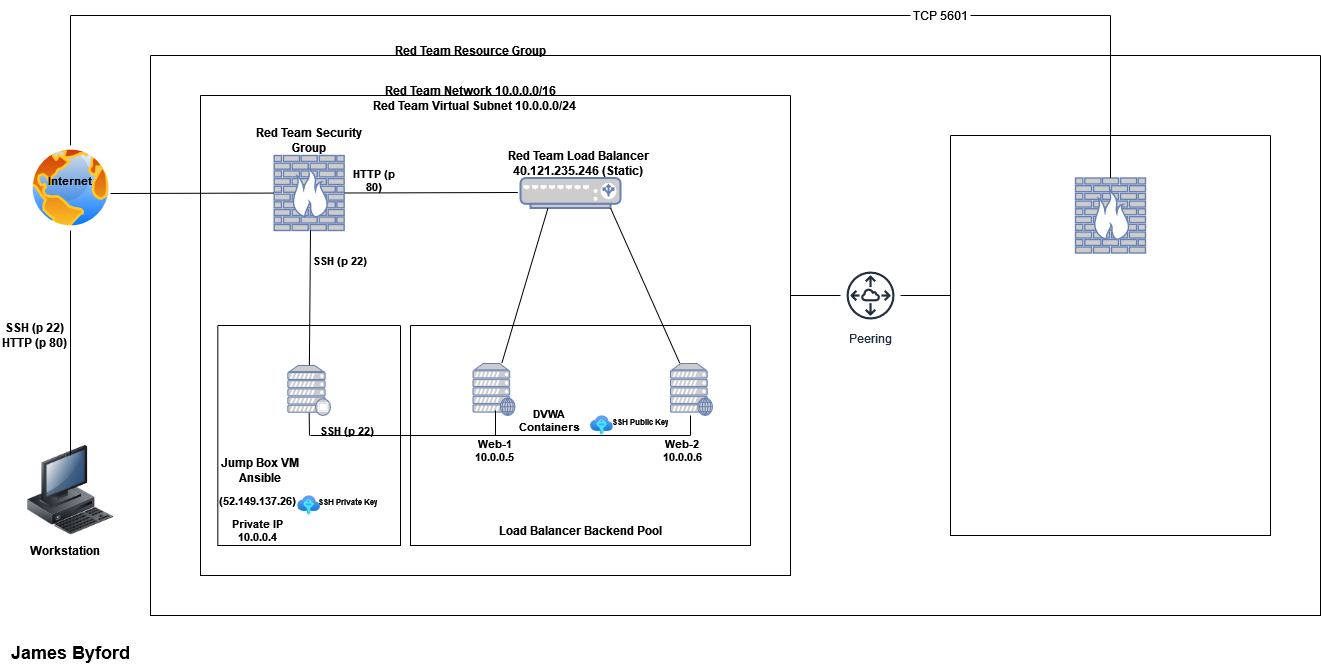

The diagram above was exported from draw.io. Its source (the exported page's mxGraphModel, read from the mxfile embedded in the PNG):
<mxGraphModel dx="2522" dy="752" grid="1" gridSize="10" guides="1" tooltips="1" connect="1" arrows="1" fold="1" page="1" pageScale="1" pageWidth="1100" pageHeight="850" math="0" shadow="0">
  <root>
    <mxCell id="0" />
    <mxCell id="1" parent="0" />
    <mxCell id="e6_gwyTJw9NA-TJyivR6-1" value="" style="image;html=1;image=img/lib/clip_art/computers/Workstation_128x128.png" parent="1" vertex="1">
      <mxGeometry x="-60" y="750" width="120" height="90" as="geometry" />
    </mxCell>
    <mxCell id="e6_gwyTJw9NA-TJyivR6-2" value="" style="aspect=fixed;perimeter=ellipsePerimeter;html=1;align=center;shadow=0;dashed=0;spacingTop=3;image;image=img/lib/active_directory/internet_globe.svg;" parent="1" vertex="1">
      <mxGeometry x="-42.5" y="450" width="85" height="85" as="geometry" />
    </mxCell>
    <mxCell id="ytjvgYzUHqj02UAwW179-1" value="" style="swimlane;startSize=0;" parent="1" vertex="1">
      <mxGeometry x="80" y="360" width="1170" height="560" as="geometry" />
    </mxCell>
    <mxCell id="ytjvgYzUHqj02UAwW179-4" value="&lt;b&gt;Red Team Network&lt;/b&gt; &lt;b&gt;10.0.0.0/16&lt;/b&gt;" style="text;html=1;strokeColor=none;fillColor=none;align=center;verticalAlign=middle;whiteSpace=wrap;rounded=0;" parent="ytjvgYzUHqj02UAwW179-1" vertex="1">
      <mxGeometry x="120" y="20" width="400" height="30" as="geometry" />
    </mxCell>
    <mxCell id="YSkNe1H92WSWtVeNDULF-5" value="Peering" style="sketch=0;outlineConnect=0;fontColor=#232F3E;gradientColor=none;strokeColor=#232F3E;fillColor=#ffffff;dashed=0;verticalLabelPosition=bottom;verticalAlign=top;align=center;html=1;fontSize=12;fontStyle=0;aspect=fixed;shape=mxgraph.aws4.resourceIcon;resIcon=mxgraph.aws4.peering;" parent="ytjvgYzUHqj02UAwW179-1" vertex="1">
      <mxGeometry x="690" y="210" width="60" height="60" as="geometry" />
    </mxCell>
    <mxCell id="YSkNe1H92WSWtVeNDULF-6" value="" style="swimlane;startSize=0;" parent="ytjvgYzUHqj02UAwW179-1" vertex="1">
      <mxGeometry x="800" y="80" width="320" height="400" as="geometry" />
    </mxCell>
    <mxCell id="YSkNe1H92WSWtVeNDULF-11" value="" style="endArrow=none;html=1;rounded=0;" parent="YSkNe1H92WSWtVeNDULF-6" source="YSkNe1H92WSWtVeNDULF-5" edge="1">
      <mxGeometry width="50" height="50" relative="1" as="geometry">
        <mxPoint x="30" y="159.5" as="sourcePoint" />
        <mxPoint y="160" as="targetPoint" />
      </mxGeometry>
    </mxCell>
    <mxCell id="YSkNe1H92WSWtVeNDULF-12" value="" style="fontColor=#0066CC;verticalAlign=top;verticalLabelPosition=bottom;labelPosition=center;align=center;html=1;outlineConnect=0;fillColor=#CCCCCC;strokeColor=#6881B3;gradientColor=none;gradientDirection=north;strokeWidth=2;shape=mxgraph.networks.firewall;" parent="YSkNe1H92WSWtVeNDULF-6" vertex="1">
      <mxGeometry x="125" y="42.5" width="70" height="75" as="geometry" />
    </mxCell>
    <mxCell id="ytjvgYzUHqj02UAwW179-2" value="" style="swimlane;startSize=0;" parent="1" vertex="1">
      <mxGeometry x="130" y="400" width="590" height="480" as="geometry" />
    </mxCell>
    <mxCell id="e6_gwyTJw9NA-TJyivR6-3" value="" style="fontColor=#0066CC;verticalAlign=top;verticalLabelPosition=bottom;labelPosition=center;align=center;html=1;outlineConnect=0;fillColor=#CCCCCC;strokeColor=#6881B3;gradientColor=none;gradientDirection=north;strokeWidth=2;shape=mxgraph.networks.firewall;" parent="ytjvgYzUHqj02UAwW179-2" vertex="1">
      <mxGeometry x="73.65999999999998" y="60" width="70" height="75" as="geometry" />
    </mxCell>
    <mxCell id="ytjvgYzUHqj02UAwW179-5" value="&lt;b&gt;Red Team Virtual Subnet 10.0.0.0/24&lt;br&gt;&lt;/b&gt;" style="text;html=1;strokeColor=none;fillColor=none;align=center;verticalAlign=middle;whiteSpace=wrap;rounded=0;" parent="ytjvgYzUHqj02UAwW179-2" vertex="1">
      <mxGeometry x="165" width="220" height="20" as="geometry" />
    </mxCell>
    <mxCell id="ytjvgYzUHqj02UAwW179-6" value="" style="swimlane;startSize=0;" parent="ytjvgYzUHqj02UAwW179-2" vertex="1">
      <mxGeometry x="17.32" y="230" width="182.68" height="220" as="geometry">
        <mxRectangle x="17.32" y="200" width="50" height="40" as="alternateBounds" />
      </mxGeometry>
    </mxCell>
    <mxCell id="e6_gwyTJw9NA-TJyivR6-6" value="" style="aspect=fixed;html=1;points=[];align=center;image;fontSize=12;image=img/lib/azure2/other/SSH_Keys.svg;" parent="ytjvgYzUHqj02UAwW179-6" vertex="1">
      <mxGeometry x="80.00000000000001" y="170" width="22.67" height="20" as="geometry" />
    </mxCell>
    <mxCell id="ytjvgYzUHqj02UAwW179-26" value="&lt;b&gt;Jump Box VM Ansible &lt;/b&gt;" style="text;html=1;strokeColor=none;fillColor=none;align=center;verticalAlign=middle;whiteSpace=wrap;rounded=0;" parent="ytjvgYzUHqj02UAwW179-6" vertex="1">
      <mxGeometry x="-17.330000000000002" y="130" width="120" height="30" as="geometry" />
    </mxCell>
    <mxCell id="e6_gwyTJw9NA-TJyivR6-8" value="" style="fontColor=#0066CC;verticalAlign=top;verticalLabelPosition=bottom;labelPosition=center;align=center;html=1;outlineConnect=0;fillColor=#CCCCCC;strokeColor=#6881B3;gradientColor=none;gradientDirection=north;strokeWidth=2;shape=mxgraph.networks.proxy_server;" parent="ytjvgYzUHqj02UAwW179-6" vertex="1">
      <mxGeometry x="70" y="40" width="42.67" height="50" as="geometry" />
    </mxCell>
    <mxCell id="ytjvgYzUHqj02UAwW179-28" value="&lt;font style=&quot;font-size: 8px&quot;&gt;&lt;b&gt;SSH Private Key&lt;/b&gt;&lt;/font&gt;" style="text;html=1;strokeColor=none;fillColor=none;align=center;verticalAlign=middle;whiteSpace=wrap;rounded=0;" parent="ytjvgYzUHqj02UAwW179-6" vertex="1">
      <mxGeometry x="80" y="160" width="100" height="30" as="geometry" />
    </mxCell>
    <mxCell id="ytjvgYzUHqj02UAwW179-39" value="&lt;b&gt;SSH (p 22)&lt;/b&gt;" style="text;html=1;strokeColor=none;fillColor=none;align=center;verticalAlign=middle;whiteSpace=wrap;rounded=0;fontSize=11;fontColor=#000000;" parent="ytjvgYzUHqj02UAwW179-6" vertex="1">
      <mxGeometry x="100" y="90" width="60" height="30" as="geometry" />
    </mxCell>
    <mxCell id="ytjvgYzUHqj02UAwW179-45" value="" style="endArrow=none;html=1;rounded=0;fontSize=11;fontColor=#000000;entryX=0.5;entryY=0.94;entryDx=0;entryDy=0;entryPerimeter=0;" parent="ytjvgYzUHqj02UAwW179-6" target="e6_gwyTJw9NA-TJyivR6-8" edge="1">
      <mxGeometry width="50" height="50" relative="1" as="geometry">
        <mxPoint x="91.68" y="110" as="sourcePoint" />
        <mxPoint x="142.68" y="90" as="targetPoint" />
      </mxGeometry>
    </mxCell>
    <mxCell id="ytjvgYzUHqj02UAwW179-54" value="&lt;b&gt;Private IP 10.0.0.4&lt;/b&gt;" style="text;html=1;strokeColor=none;fillColor=none;align=center;verticalAlign=middle;whiteSpace=wrap;rounded=0;fontSize=11;fontColor=#000000;" parent="ytjvgYzUHqj02UAwW179-6" vertex="1">
      <mxGeometry y="190" width="80" height="30" as="geometry" />
    </mxCell>
    <mxCell id="ytjvgYzUHqj02UAwW179-55" value="&lt;b&gt;(52.149.137.26)&lt;/b&gt;" style="text;html=1;strokeColor=none;fillColor=none;align=center;verticalAlign=middle;whiteSpace=wrap;rounded=0;fontSize=11;fontColor=#000000;" parent="ytjvgYzUHqj02UAwW179-6" vertex="1">
      <mxGeometry y="160" width="80" height="30" as="geometry" />
    </mxCell>
    <mxCell id="ytjvgYzUHqj02UAwW179-7" value="" style="swimlane;startSize=0;" parent="ytjvgYzUHqj02UAwW179-2" vertex="1">
      <mxGeometry x="210" y="230" width="340" height="220" as="geometry" />
    </mxCell>
    <mxCell id="e6_gwyTJw9NA-TJyivR6-7" value="" style="aspect=fixed;html=1;points=[];align=center;image;fontSize=12;image=img/lib/azure2/other/SSH_Keys.svg;" parent="ytjvgYzUHqj02UAwW179-7" vertex="1">
      <mxGeometry x="180.00000000000006" y="90" width="22.67" height="20" as="geometry" />
    </mxCell>
    <mxCell id="ytjvgYzUHqj02UAwW179-11" value="" style="fontColor=#0066CC;verticalAlign=top;verticalLabelPosition=bottom;labelPosition=center;align=center;html=1;outlineConnect=0;fillColor=#CCCCCC;strokeColor=#6881B3;gradientColor=none;gradientDirection=north;strokeWidth=2;shape=mxgraph.networks.web_server;" parent="ytjvgYzUHqj02UAwW179-7" vertex="1">
      <mxGeometry x="62.5" y="38" width="42" height="52" as="geometry" />
    </mxCell>
    <mxCell id="ytjvgYzUHqj02UAwW179-25" value="" style="fontColor=#0066CC;verticalAlign=top;verticalLabelPosition=bottom;labelPosition=center;align=center;html=1;outlineConnect=0;fillColor=#CCCCCC;strokeColor=#6881B3;gradientColor=none;gradientDirection=north;strokeWidth=2;shape=mxgraph.networks.web_server;" parent="ytjvgYzUHqj02UAwW179-7" vertex="1">
      <mxGeometry x="260" y="38" width="42" height="52" as="geometry" />
    </mxCell>
    <mxCell id="ytjvgYzUHqj02UAwW179-46" value="" style="endArrow=none;html=1;rounded=0;fontSize=11;fontColor=#000000;" parent="ytjvgYzUHqj02UAwW179-7" edge="1">
      <mxGeometry width="50" height="50" relative="1" as="geometry">
        <mxPoint x="85" y="110" as="sourcePoint" />
        <mxPoint x="85" y="85" as="targetPoint" />
      </mxGeometry>
    </mxCell>
    <mxCell id="ytjvgYzUHqj02UAwW179-50" value="&lt;div&gt;&lt;b&gt;Web-1 10.0.0.5&lt;br&gt;&lt;/b&gt;&lt;/div&gt;" style="text;html=1;strokeColor=none;fillColor=none;align=center;verticalAlign=middle;whiteSpace=wrap;rounded=0;fontSize=11;fontColor=#000000;" parent="ytjvgYzUHqj02UAwW179-7" vertex="1">
      <mxGeometry x="55" y="110" width="60" height="30" as="geometry" />
    </mxCell>
    <mxCell id="ytjvgYzUHqj02UAwW179-51" value="&lt;b&gt;Web-2&lt;/b&gt; &lt;b&gt;10.0.0.6&lt;/b&gt;" style="text;html=1;strokeColor=none;fillColor=none;align=center;verticalAlign=middle;whiteSpace=wrap;rounded=0;fontSize=11;fontColor=#000000;" parent="ytjvgYzUHqj02UAwW179-7" vertex="1">
      <mxGeometry x="242" y="110" width="60" height="30" as="geometry" />
    </mxCell>
    <mxCell id="ytjvgYzUHqj02UAwW179-29" value="&lt;font style=&quot;font-size: 8px&quot;&gt;&lt;b&gt;SSH Public Key&lt;/b&gt;&lt;/font&gt;" style="text;html=1;strokeColor=none;fillColor=none;align=center;verticalAlign=middle;whiteSpace=wrap;rounded=0;" parent="ytjvgYzUHqj02UAwW179-7" vertex="1">
      <mxGeometry x="180" y="80" width="100" height="30" as="geometry" />
    </mxCell>
    <mxCell id="ytjvgYzUHqj02UAwW179-52" value="&lt;b&gt;DVWA Containers&lt;/b&gt;" style="text;html=1;strokeColor=none;fillColor=none;align=center;verticalAlign=middle;whiteSpace=wrap;rounded=0;fontSize=11;fontColor=#000000;" parent="ytjvgYzUHqj02UAwW179-7" vertex="1">
      <mxGeometry x="100" y="80" width="77.5" height="30" as="geometry" />
    </mxCell>
    <mxCell id="ytjvgYzUHqj02UAwW179-10" value="&lt;b&gt;Load Balancer Backend Pool&lt;/b&gt;" style="text;html=1;strokeColor=none;fillColor=none;align=center;verticalAlign=middle;whiteSpace=wrap;rounded=0;" parent="ytjvgYzUHqj02UAwW179-7" vertex="1">
      <mxGeometry x="87.5" y="190" width="165" height="30" as="geometry" />
    </mxCell>
    <mxCell id="e6_gwyTJw9NA-TJyivR6-4" value="" style="fontColor=#0066CC;verticalAlign=top;verticalLabelPosition=bottom;labelPosition=center;align=center;html=1;outlineConnect=0;fillColor=#CCCCCC;strokeColor=#6881B3;gradientColor=none;gradientDirection=north;strokeWidth=2;shape=mxgraph.networks.load_balancer;" parent="ytjvgYzUHqj02UAwW179-2" vertex="1">
      <mxGeometry x="320" y="82.5" width="100" height="30" as="geometry" />
    </mxCell>
    <mxCell id="ytjvgYzUHqj02UAwW179-8" value="&lt;div&gt;&lt;b&gt;Red Team Load Balancer 40.121.235.246 (Static)&lt;br&gt;&lt;/b&gt;&lt;/div&gt;" style="text;html=1;strokeColor=none;fillColor=none;align=center;verticalAlign=middle;whiteSpace=wrap;rounded=0;" parent="ytjvgYzUHqj02UAwW179-2" vertex="1">
      <mxGeometry x="297.5" y="52.5" width="160" height="30" as="geometry" />
    </mxCell>
    <mxCell id="ytjvgYzUHqj02UAwW179-9" value="&lt;b&gt;Red Team Security Group&lt;/b&gt;" style="text;html=1;strokeColor=none;fillColor=none;align=center;verticalAlign=middle;whiteSpace=wrap;rounded=0;" parent="ytjvgYzUHqj02UAwW179-2" vertex="1">
      <mxGeometry x="54.83" y="30" width="107.67" height="30" as="geometry" />
    </mxCell>
    <mxCell id="ytjvgYzUHqj02UAwW179-27" style="edgeStyle=orthogonalEdgeStyle;rounded=0;orthogonalLoop=1;jettySize=auto;html=1;exitX=0.5;exitY=1;exitDx=0;exitDy=0;" parent="ytjvgYzUHqj02UAwW179-2" source="ytjvgYzUHqj02UAwW179-5" target="ytjvgYzUHqj02UAwW179-5" edge="1">
      <mxGeometry relative="1" as="geometry" />
    </mxCell>
    <mxCell id="ytjvgYzUHqj02UAwW179-37" value="" style="endArrow=none;html=1;rounded=0;fontSize=11;fontColor=#000000;exitX=1;exitY=0.5;exitDx=0;exitDy=0;exitPerimeter=0;" parent="ytjvgYzUHqj02UAwW179-2" source="e6_gwyTJw9NA-TJyivR6-3" edge="1">
      <mxGeometry width="50" height="50" relative="1" as="geometry">
        <mxPoint x="143.65999999999997" y="97.42000000000002" as="sourcePoint" />
        <mxPoint x="317.3199999999998" y="97.00386849420119" as="targetPoint" />
      </mxGeometry>
    </mxCell>
    <mxCell id="ytjvgYzUHqj02UAwW179-38" value="" style="endArrow=none;html=1;rounded=0;fontSize=11;fontColor=#000000;" parent="ytjvgYzUHqj02UAwW179-2" source="e6_gwyTJw9NA-TJyivR6-8" edge="1">
      <mxGeometry width="50" height="50" relative="1" as="geometry">
        <mxPoint x="60" y="185" as="sourcePoint" />
        <mxPoint x="110" y="135" as="targetPoint" />
      </mxGeometry>
    </mxCell>
    <mxCell id="ytjvgYzUHqj02UAwW179-48" value="" style="endArrow=none;html=1;rounded=0;fontSize=11;fontColor=#000000;" parent="ytjvgYzUHqj02UAwW179-2" source="ytjvgYzUHqj02UAwW179-11" edge="1">
      <mxGeometry width="50" height="50" relative="1" as="geometry">
        <mxPoint x="297.5" y="162.5" as="sourcePoint" />
        <mxPoint x="347.5" y="112.5" as="targetPoint" />
      </mxGeometry>
    </mxCell>
    <mxCell id="ytjvgYzUHqj02UAwW179-49" value="" style="endArrow=none;html=1;rounded=0;fontSize=11;fontColor=#000000;entryX=0.9;entryY=1;entryDx=0;entryDy=0;entryPerimeter=0;" parent="ytjvgYzUHqj02UAwW179-2" source="ytjvgYzUHqj02UAwW179-25" target="e6_gwyTJw9NA-TJyivR6-4" edge="1">
      <mxGeometry width="50" height="50" relative="1" as="geometry">
        <mxPoint x="335" y="162.5" as="sourcePoint" />
        <mxPoint x="385" y="112.5" as="targetPoint" />
      </mxGeometry>
    </mxCell>
    <mxCell id="ytjvgYzUHqj02UAwW179-53" value="&lt;b&gt;SSH (p 22)&lt;/b&gt;" style="text;html=1;strokeColor=none;fillColor=none;align=center;verticalAlign=middle;whiteSpace=wrap;rounded=0;fontSize=11;fontColor=#000000;" parent="ytjvgYzUHqj02UAwW179-2" vertex="1">
      <mxGeometry x="110" y="150" width="60" height="30" as="geometry" />
    </mxCell>
    <mxCell id="ytjvgYzUHqj02UAwW179-56" value="&lt;b&gt;HTTP (p 80)&lt;/b&gt;" style="text;html=1;strokeColor=none;fillColor=none;align=center;verticalAlign=middle;whiteSpace=wrap;rounded=0;fontSize=11;fontColor=#000000;" parent="ytjvgYzUHqj02UAwW179-2" vertex="1">
      <mxGeometry x="143.65999999999997" y="70" width="60" height="30" as="geometry" />
    </mxCell>
    <mxCell id="ytjvgYzUHqj02UAwW179-3" value="&lt;b&gt;Red Team Resource Group&lt;/b&gt;" style="text;html=1;strokeColor=none;fillColor=none;align=center;verticalAlign=middle;whiteSpace=wrap;rounded=0;" parent="1" vertex="1">
      <mxGeometry x="220" y="340" width="360" height="30" as="geometry" />
    </mxCell>
    <mxCell id="ytjvgYzUHqj02UAwW179-31" value="&lt;font style=&quot;font-size: 11px&quot;&gt;&lt;b&gt;Internet&lt;/b&gt;&lt;/font&gt;" style="text;html=1;strokeColor=none;fillColor=none;align=center;verticalAlign=middle;whiteSpace=wrap;rounded=0;fontSize=8;" parent="1" vertex="1">
      <mxGeometry x="-30" y="470" width="60" height="30" as="geometry" />
    </mxCell>
    <mxCell id="ytjvgYzUHqj02UAwW179-33" value="&lt;font style=&quot;font-size: 12px&quot;&gt;&lt;b&gt;Workstation&lt;/b&gt;&lt;/font&gt;" style="text;html=1;strokeColor=none;fillColor=none;align=center;verticalAlign=middle;whiteSpace=wrap;rounded=0;fontSize=8;fontColor=#000000;" parent="1" vertex="1">
      <mxGeometry x="-40" y="840" width="70" height="30" as="geometry" />
    </mxCell>
    <mxCell id="ytjvgYzUHqj02UAwW179-34" value="" style="endArrow=none;html=1;rounded=0;fontSize=8;fontColor=#000000;entryX=0.5;entryY=1;entryDx=0;entryDy=0;" parent="1" target="e6_gwyTJw9NA-TJyivR6-2" edge="1">
      <mxGeometry width="50" height="50" relative="1" as="geometry">
        <mxPoint y="760" as="sourcePoint" />
        <mxPoint x="50" y="700" as="targetPoint" />
      </mxGeometry>
    </mxCell>
    <mxCell id="ytjvgYzUHqj02UAwW179-35" value="&lt;div style=&quot;font-size: 12px&quot;&gt;&lt;font style=&quot;font-size: 12px&quot;&gt;&lt;b&gt;SSH (p 22)&lt;/b&gt;&lt;/font&gt;&lt;/div&gt;&lt;div style=&quot;font-size: 12px&quot;&gt;&lt;font style=&quot;font-size: 12px&quot;&gt;&lt;b&gt;HTTP (p 80)&lt;/b&gt;&lt;/font&gt;&lt;br&gt;&lt;/div&gt;" style="text;html=1;strokeColor=none;fillColor=none;align=center;verticalAlign=middle;whiteSpace=wrap;rounded=0;fontSize=8;fontColor=#000000;" parent="1" vertex="1">
      <mxGeometry x="-70" y="625" width="70" height="30" as="geometry" />
    </mxCell>
    <mxCell id="ytjvgYzUHqj02UAwW179-36" value="" style="endArrow=none;html=1;rounded=0;fontSize=11;fontColor=#000000;" parent="1" target="e6_gwyTJw9NA-TJyivR6-3" edge="1">
      <mxGeometry width="50" height="50" relative="1" as="geometry">
        <mxPoint x="40" y="498" as="sourcePoint" />
        <mxPoint x="80" y="450" as="targetPoint" />
      </mxGeometry>
    </mxCell>
    <mxCell id="ytjvgYzUHqj02UAwW179-44" value="" style="endArrow=none;html=1;rounded=0;fontSize=11;fontColor=#000000;" parent="1" edge="1">
      <mxGeometry width="50" height="50" relative="1" as="geometry">
        <mxPoint x="240" y="740" as="sourcePoint" />
        <mxPoint x="620" y="740" as="targetPoint" />
      </mxGeometry>
    </mxCell>
    <mxCell id="ytjvgYzUHqj02UAwW179-47" value="" style="endArrow=none;html=1;rounded=0;fontSize=11;fontColor=#000000;" parent="1" edge="1">
      <mxGeometry width="50" height="50" relative="1" as="geometry">
        <mxPoint x="620" y="740" as="sourcePoint" />
        <mxPoint x="620" y="720" as="targetPoint" />
      </mxGeometry>
    </mxCell>
    <mxCell id="ytjvgYzUHqj02UAwW179-57" value="&lt;font style=&quot;font-size: 18px&quot;&gt;&lt;b&gt;James Byford&lt;/b&gt;&lt;/font&gt;" style="text;html=1;strokeColor=none;fillColor=none;align=center;verticalAlign=middle;whiteSpace=wrap;rounded=0;fontSize=11;fontColor=#000000;" parent="1" vertex="1">
      <mxGeometry x="-67.5" y="942" width="135" height="30" as="geometry" />
    </mxCell>
    <mxCell id="YSkNe1H92WSWtVeNDULF-1" value="" style="endArrow=none;html=1;rounded=0;" parent="1" edge="1">
      <mxGeometry width="50" height="50" relative="1" as="geometry">
        <mxPoint y="450" as="sourcePoint" />
        <mxPoint y="320" as="targetPoint" />
      </mxGeometry>
    </mxCell>
    <mxCell id="YSkNe1H92WSWtVeNDULF-2" value="" style="endArrow=none;html=1;rounded=0;" parent="1" target="YSkNe1H92WSWtVeNDULF-3" edge="1">
      <mxGeometry width="50" height="50" relative="1" as="geometry">
        <mxPoint y="320" as="sourcePoint" />
        <mxPoint x="920" y="320" as="targetPoint" />
      </mxGeometry>
    </mxCell>
    <mxCell id="YSkNe1H92WSWtVeNDULF-3" value="TCP 5601" style="text;html=1;strokeColor=none;fillColor=none;align=center;verticalAlign=middle;whiteSpace=wrap;rounded=0;" parent="1" vertex="1">
      <mxGeometry x="840" y="305" width="60" height="30" as="geometry" />
    </mxCell>
    <mxCell id="YSkNe1H92WSWtVeNDULF-4" value="" style="endArrow=none;html=1;rounded=0;" parent="1" edge="1">
      <mxGeometry width="50" height="50" relative="1" as="geometry">
        <mxPoint x="900" y="320" as="sourcePoint" />
        <mxPoint x="1040" y="320" as="targetPoint" />
      </mxGeometry>
    </mxCell>
    <mxCell id="YSkNe1H92WSWtVeNDULF-10" value="" style="endArrow=none;html=1;rounded=0;" parent="1" target="YSkNe1H92WSWtVeNDULF-5" edge="1">
      <mxGeometry width="50" height="50" relative="1" as="geometry">
        <mxPoint x="720" y="600" as="sourcePoint" />
        <mxPoint x="670" y="550" as="targetPoint" />
      </mxGeometry>
    </mxCell>
    <mxCell id="YSkNe1H92WSWtVeNDULF-14" value="" style="endArrow=none;html=1;rounded=0;" parent="1" source="YSkNe1H92WSWtVeNDULF-12" edge="1">
      <mxGeometry width="50" height="50" relative="1" as="geometry">
        <mxPoint x="990" y="370" as="sourcePoint" />
        <mxPoint x="1040" y="320" as="targetPoint" />
      </mxGeometry>
    </mxCell>
  </root>
</mxGraphModel>